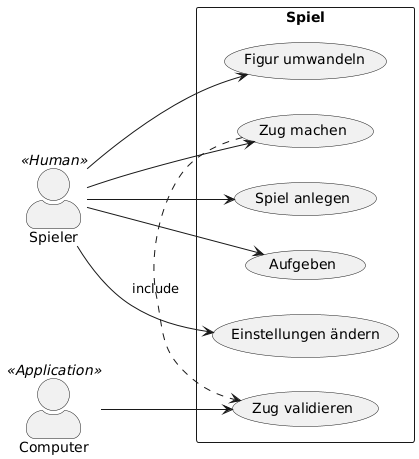

The diagram above was rendered by PlantUML. Its source (embedded in the PNG):
@startuml
left to right direction

'Actors

skinparam actorStyle awesome
:Spieler: as sp << Human >>
:Computer: as pc << Application >>


'System
rectangle Spiel {

'Usecases
(Spiel anlegen) as newGame
(Aufgeben) as giveUp
(Zug machen) as move
(Zug validieren) as validate
(Einstellungen ändern) as settings
(Figur umwandeln) as fchange

}

'associations player
sp --> newGame
sp --> giveUp
sp --> move
sp --> settings
sp --> fchange

'associations computer
pc --> validate

'includes
move .> validate :include
@enduml